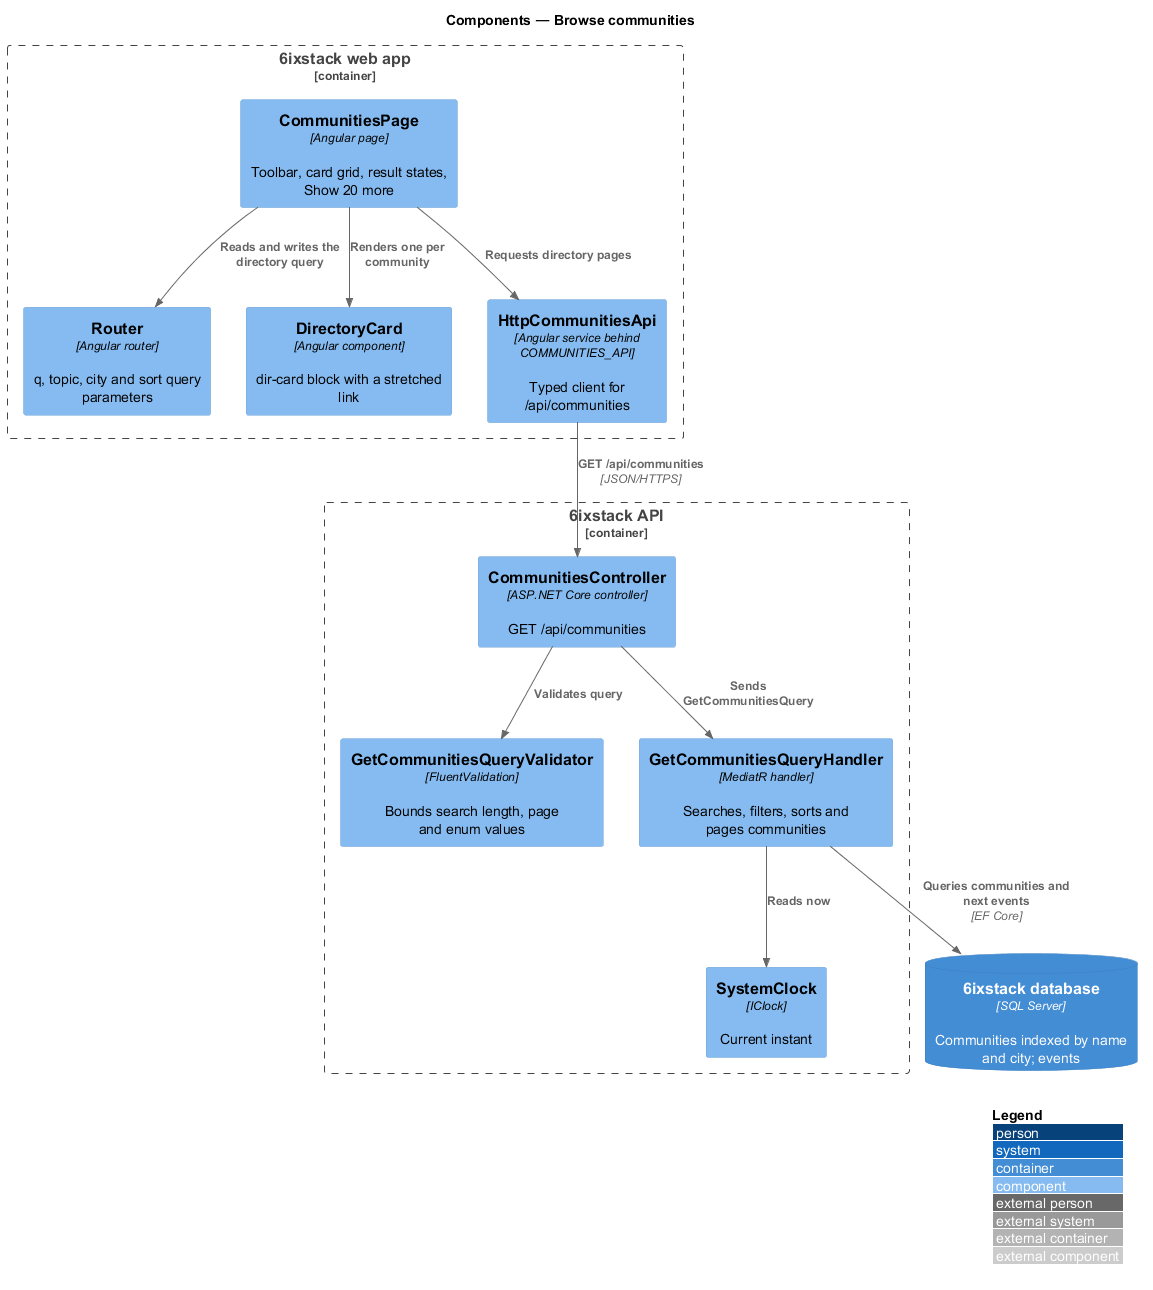

The diagram above was rendered by PlantUML. Its source (embedded in the PNG):
@startuml
!include <C4/C4_Component>
LAYOUT_WITH_LEGEND()
title Components — Browse communities

Container_Boundary(spa, "6ixstack web app") {
  Component(page, "CommunitiesPage", "Angular page", "Toolbar, card grid, result states, Show 20 more")
  Component(router, "Router", "Angular router", "q, topic, city and sort query parameters")
  Component(card, "DirectoryCard", "Angular component", "dir-card block with a stretched link")
  Component(client, "HttpCommunitiesApi", "Angular service behind COMMUNITIES_API", "Typed client for /api/communities")
}
Container_Boundary(api, "6ixstack API") {
  Component(ctrl, "CommunitiesController", "ASP.NET Core controller", "GET /api/communities")
  Component(validator, "GetCommunitiesQueryValidator", "FluentValidation", "Bounds search length, page and enum values")
  Component(handler, "GetCommunitiesQueryHandler", "MediatR handler", "Searches, filters, sorts and pages communities")
  Component(clock, "SystemClock", "IClock", "Current instant")
}
ContainerDb(db, "6ixstack database", "SQL Server", "Communities indexed by name and city; events")

Rel(page, router, "Reads and writes the directory query")
Rel(page, card, "Renders one per community")
Rel(page, client, "Requests directory pages")
Rel(client, ctrl, "GET /api/communities", "JSON/HTTPS")
Rel(ctrl, validator, "Validates query")
Rel(ctrl, handler, "Sends GetCommunitiesQuery")
Rel(handler, clock, "Reads now")
Rel(handler, db, "Queries communities and next events", "EF Core")
@enduml